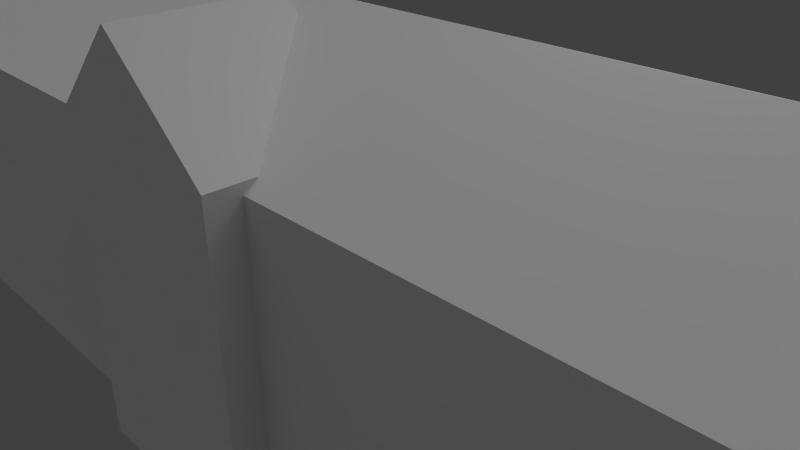 # Source: brock.blend  (saved by Blender 2.78.0; exported with 4.5.12 LTS)
import bpy
from mathutils import Matrix  # noqa: F401  (used for matrix-valued properties, if any)

bpy.ops.wm.read_factory_settings(use_empty=True)
scene = bpy.context.scene
scene.name = 'Scene'

# ---- collections
col_collection_1 = bpy.data.collections.new('Collection 1'); scene.collection.children.link(col_collection_1)

# ---- materials (node trees are filled in below, after node groups)
mat_material_brick_png = bpy.data.materials.new('Material_brick.png')
mat_material_brick_png.alpha_threshold = 0.0
mat_material_brick_png.use_transparent_shadow = False
mat_material_brick_png.diffuse_color = (0.64, 0.64, 0.64, 1.0)
mat_material_brick_png.specular_color = (0.5, 0.5, 0.5)
mat_material_brick_png.roughness = 0.5
mat_material_brick_png.specular_intensity = 1.0
mat_material_brick_png.line_color = (0.0, 0.0, 0.0, 1.0)
mat_material = bpy.data.materials.new('Material')
mat_material.alpha_threshold = 0.0
mat_material.use_transparent_shadow = False
mat_material.diffuse_color = (0.64, 0.64, 0.64, 1.0)
mat_material.specular_color = (0.5, 0.5, 0.5)
mat_material.roughness = 0.5
mat_material.specular_intensity = 1.0
mat_material.line_color = (0.0, 0.0, 0.0, 1.0)
mat_material_brockbrickwi = bpy.data.materials.new('Material_brockBrickWi')
mat_material_brockbrickwi.alpha_threshold = 0.0
mat_material_brockbrickwi.use_transparent_shadow = False
mat_material_brockbrickwi.diffuse_color = (0.64, 0.64, 0.64, 1.0)
mat_material_brockbrickwi.specular_color = (0.5, 0.5, 0.5)
mat_material_brockbrickwi.roughness = 0.5
mat_material_brockbrickwi.specular_intensity = 1.0
mat_material_brockbrickwi.line_color = (0.0, 0.0, 0.0, 1.0)
mat_material_shingledroof = bpy.data.materials.new('Material_shingledRoof')
mat_material_shingledroof.alpha_threshold = 0.0
mat_material_shingledroof.use_transparent_shadow = False
mat_material_shingledroof.diffuse_color = (0.64, 0.64, 0.64, 1.0)
mat_material_shingledroof.specular_color = (0.5, 0.5, 0.5)
mat_material_shingledroof.roughness = 0.5
mat_material_shingledroof.specular_intensity = 1.0
mat_material_shingledroof.line_color = (0.0, 0.0, 0.0, 1.0)
mat_none_brick_png = bpy.data.materials.new('None_brick.png')
mat_none_brick_png.alpha_threshold = 0.0
mat_none_brick_png.use_transparent_shadow = False
mat_none_brick_png.specular_color = (0.8, 0.8, 0.8)
mat_none_brick_png.roughness = 0.5
mat_none_brick_png.specular_intensity = 1.0
mat_none_brick_png.line_color = (0.0, 0.0, 0.0, 1.0)
mat_null = bpy.data.materials.new('(null)')
mat_null.alpha_threshold = 0.0
mat_null.use_transparent_shadow = False
mat_null.roughness = 0.5
mat_null.line_color = (0.0, 0.0, 0.0, 1.0)
mat_none_brockbrickwindow = bpy.data.materials.new('None_brockBrickWindow')
mat_none_brockbrickwindow.alpha_threshold = 0.0
mat_none_brockbrickwindow.use_transparent_shadow = False
mat_none_brockbrickwindow.preview_render_type = 'FLAT'
mat_none_brockbrickwindow.specular_color = (0.8, 0.8, 0.8)
mat_none_brockbrickwindow.roughness = 0.5
mat_none_brockbrickwindow.specular_intensity = 1.0
mat_none_brockbrickwindow.line_color = (0.0, 0.0, 0.0, 1.0)
mat_none_shingledroof_jpg = bpy.data.materials.new('None_shingledRoof.jpg')
mat_none_shingledroof_jpg.alpha_threshold = 0.0
mat_none_shingledroof_jpg.use_transparent_shadow = False
mat_none_shingledroof_jpg.specular_color = (0.8, 0.8, 0.8)
mat_none_shingledroof_jpg.roughness = 0.5
mat_none_shingledroof_jpg.specular_intensity = 1.0
mat_none_shingledroof_jpg.line_color = (0.0, 0.0, 0.0, 1.0)

# ---- material node trees

# ---- world
world_world = bpy.data.worlds.new('World'); scene.world = world_world
world_world.color = (0.05088, 0.05088, 0.05088)
world_world.use_sun_shadow = False
world_world.sun_shadow_jitter_overblur = 0.0
world_world.cycles.sampling_method = 'NONE'
world_world.cycles.sample_map_resolution = 256

# ---- cameras
cam_camera = bpy.data.cameras.new('Camera')
cam_camera.clip_end = 100.0
cam_camera.lens = 35.0
cam_camera.sensor_width = 32.0
cam_camera.sensor_height = 18.0
cam_camera.ortho_scale = 7.314
cam_camera.dof.focus_distance = 0.0
cam_camera.dof.aperture_fstop = 128.0

# ---- lights
light_hemi = bpy.data.lights.new('Hemi', 'SUN')
light_hemi.transmission_factor = 0.0
light_hemi.angle = 1.571
light_hemi.energy = 1.0
light_hemi.shadow_buffer_clip_start = 0.5
light_hemi.shadow_soft_size = 1.0
light_hemi.shadow_cascade_max_distance = 1000.0
light_hemi.cycles.use_multiple_importance_sampling = False
light_lamp = bpy.data.lights.new('Lamp', 'POINT')
light_lamp.transmission_factor = 0.0
light_lamp.cutoff_distance = 30.0
light_lamp.energy = 100.0
light_lamp.shadow_buffer_clip_start = 1.001
light_lamp.shadow_soft_size = 1.0
light_lamp.shadow_maximum_resolution = 0.006
light_lamp.use_absolute_resolution = True
light_lamp.cycles.use_multiple_importance_sampling = False

# ---- meshes
me_brock = bpy.data.meshes.new('Brock')
me_brock.from_pydata([(-8.205, -0.8465, -1.916), (-7.495, -0.8465, -1.916), (-8.205, -2.847, -1.916), (-7.495, -2.847, -1.916), (-8.887, -2.847, -1.916), (-8.887, -0.8465, -1.916), (-8.205, -0.8465, -0.3379), (-7.495, -0.8465, -0.3379), (-8.887, -0.8465, -0.3379), (-8.887, -0.8465, 2.722), (-8.205, -0.8465, 3.504), (-7.495, -0.8465, 2.722), (-8.887, -2.847, 2.722), (-8.205, -2.847, 3.504), (-7.495, -2.847, 2.722), (-8.887, -2.847, 2.536), (-8.887, -2.847, -0.3379), (-8.205, -2.847, -0.3379), (-8.205, -2.847, 2.572), (-7.495, -2.847, -0.3379), (-7.495, -2.847, 2.609), (5.766, 1.12, -1.916), (-5.802, 1.12, -1.916), (-5.802, 3.005, -1.916), (5.766, 3.005, -1.916), (-9.71, -2.706, -1.916), (-9.71, -0.8506, -1.916), (-5.802, -0.8506, -1.916), (-5.802, -2.706, -1.916), (-9.71, 1.12, -1.916), (9.83, 1.12, -1.916), (9.83, -0.8506, -1.916), (5.766, -0.8506, -1.916), (9.83, -2.706, -1.916), (5.766, -2.706, -1.916), (-5.802, 1.12, 2.022), (5.766, 1.12, 2.022), (5.766, 1.138, 2.663), (-5.802, 1.138, 2.663), (5.766, 3.005, 2.022), (-5.802, 3.005, 2.022), (-5.802, 3.005, 2.045), (5.766, 3.005, 2.045), (5.766, 1.12, 2.141), (-5.802, 1.12, 2.141), (-5.802, 1.137, 2.663), (5.766, 1.137, 2.663), (5.766, -2.706, 2.022), (-5.802, -2.706, 2.022), (-5.802, -2.706, -0.3722), (5.766, -2.706, -0.3722), (9.83, -2.706, 2.022), (9.83, -2.706, -0.3722), (-9.71, -2.706, 2.022), (-9.71, -2.706, -0.3722), (-9.71, 1.12, 2.022), (-9.71, 1.12, 2.141), (-5.802, -2.706, 2.141), (-9.71, -2.706, 2.141), (9.83, 1.12, 2.022), (9.83, 1.12, 2.141), (5.766, -2.706, 2.141), (9.83, -2.706, 2.141), (-9.71, -0.8506, 2.022), (-9.71, -0.8506, -0.3722), (-9.71, 1.12, -0.3722), (9.83, -0.8506, 2.022), (9.83, -0.8506, -0.3722), (9.83, 1.12, -0.3722), (5.766, 3.005, -0.3722), (-5.802, 3.005, -0.3722), (-5.802, 1.12, -0.3722), (5.766, 1.12, -0.3722), (-5.802, -0.8329, 3.478), (5.766, -0.8329, 3.478), (-5.802, -0.8506, 3.481), (5.766, -0.8506, 3.481), (-8.986, -0.8506, 3.481), (9.106, -0.8506, 3.481), (8.341, -0.8465, -1.916), (9.05, -0.8465, -1.916), (8.341, -2.847, -1.916), (9.05, -2.847, -1.916), (7.659, -2.847, -1.916), (7.659, -0.8465, -1.916), (8.341, -0.8465, -0.3379), (9.05, -0.8465, -0.3379), (7.659, -0.8465, -0.3379), (7.659, -0.8465, 2.722), (8.341, -0.8465, 3.504), (9.05, -0.8465, 2.722), (7.659, -2.847, 2.722), (8.341, -2.847, 3.504), (9.05, -2.847, 2.722), (7.659, -2.847, 2.536), (7.659, -2.847, -0.3379), (8.341, -2.847, -0.3379), (8.341, -2.847, 2.572), (9.05, -2.847, -0.3379), (9.05, -2.847, 2.609), (-0.04465, -1.118, -1.91), (1.373, -1.118, -1.91), (1.373, -3.118, -1.91), (-0.04465, -3.118, -1.91), (-1.407, -3.118, -1.91), (-1.407, -1.118, -1.91), (-0.04465, -1.118, -0.3379), (1.373, -1.118, -0.3379), (-1.407, -1.118, -0.3379), (-1.407, -1.118, 2.271), (-0.04465, -1.118, 3.504), (1.373, -1.118, 2.271), (-0.04465, -3.118, 3.504), (-1.407, -3.118, 2.271), (1.373, -3.118, 2.271), (-1.407, -3.118, 1.952), (-1.407, -3.118, -0.3379), (-0.04465, -3.118, 1.952), (-0.04465, -3.118, -0.3379), (1.373, -3.118, 1.952), (1.373, -3.118, -0.3379)], [], [(0, 1, 2), (1, 3, 2), (2, 4, 5), (5, 0, 2), (6, 7, 1), (1, 0, 6), (6, 0, 8), (8, 0, 5), (6, 8, 9), (6, 9, 10), (7, 6, 11), (6, 10, 11), (10, 9, 12), (10, 12, 13), (11, 10, 13), (11, 13, 14), (15, 16, 17), (15, 17, 18), (18, 17, 19), (18, 19, 20), (20, 7, 11), (14, 20, 11), (19, 7, 20), (15, 9, 8), (16, 15, 8), (15, 12, 9), (7, 19, 3), (7, 3, 1), (16, 8, 5), (16, 5, 4), (19, 17, 2), (19, 2, 3), (17, 16, 4), (17, 4, 2), (12, 15, 18), (12, 18, 13), (13, 18, 14), (18, 20, 14), (21, 22, 23), (21, 23, 24), (25, 26, 27), (25, 27, 28), (26, 29, 27), (29, 22, 27), (30, 31, 32), (32, 21, 30), (31, 33, 34), (31, 34, 32), (28, 27, 32), (28, 32, 34), (22, 21, 27), (27, 21, 32), (35, 36, 37), (35, 37, 38), (39, 40, 41), (39, 41, 42), (43, 44, 45), (43, 45, 46), (36, 35, 44), (36, 44, 43), (47, 48, 49), (47, 49, 50), (51, 47, 50), (51, 50, 52), (48, 53, 54), (48, 54, 49), (35, 55, 56), (35, 56, 44), (53, 48, 57), (53, 57, 58), (59, 36, 43), (59, 43, 60), (48, 47, 61), (48, 61, 57), (47, 51, 62), (47, 62, 61), (63, 55, 64), (55, 65, 64), (53, 63, 64), (53, 64, 54), (66, 51, 52), (66, 52, 67), (67, 68, 59), (67, 59, 66), (69, 70, 40), (69, 40, 39), (71, 35, 70), (35, 40, 70), (36, 72, 69), (36, 69, 39), (68, 72, 36), (68, 36, 59), (71, 65, 35), (65, 55, 35), (38, 37, 42), (38, 42, 41), (45, 73, 46), (73, 74, 46), (75, 76, 74), (75, 74, 73), (44, 75, 45), (75, 73, 45), (76, 43, 46), (76, 46, 74), (56, 77, 44), (77, 75, 44), (77, 58, 57), (77, 57, 75), (43, 76, 78), (43, 78, 60), (76, 61, 78), (61, 62, 78), (75, 57, 61), (75, 61, 76), (66, 59, 60), (66, 60, 78), (51, 66, 62), (66, 78, 62), (63, 53, 58), (63, 58, 77), (55, 63, 56), (63, 77, 56), (65, 71, 22), (65, 22, 29), (49, 54, 25), (49, 25, 28), (72, 68, 30), (30, 21, 72), (50, 49, 28), (50, 28, 34), (52, 50, 34), (52, 34, 33), (69, 72, 24), (72, 21, 24), (71, 70, 23), (71, 23, 22), (70, 69, 24), (70, 24, 23), (68, 67, 31), (68, 31, 30), (67, 52, 33), (67, 33, 31), (54, 64, 26), (54, 26, 25), (64, 65, 26), (65, 29, 26), (36, 39, 42), (36, 42, 37), (40, 35, 41), (35, 38, 41), (79, 80, 81), (80, 82, 81), (81, 83, 84), (84, 79, 81), (85, 86, 80), (80, 79, 85), (85, 79, 87), (87, 79, 84), (85, 87, 88), (85, 88, 89), (86, 85, 90), (85, 89, 90), (89, 88, 91), (89, 91, 92), (90, 89, 92), (90, 92, 93), (94, 95, 96), (94, 96, 97), (97, 96, 98), (97, 98, 99), (99, 86, 90), (93, 99, 90), (98, 86, 99), (94, 88, 87), (95, 94, 87), (94, 91, 88), (86, 98, 82), (86, 82, 80), (95, 87, 84), (95, 84, 83), (98, 96, 81), (98, 81, 82), (96, 95, 83), (96, 83, 81), (91, 94, 97), (91, 97, 92), (92, 97, 93), (97, 99, 93), (100, 101, 102), (100, 102, 103), (103, 104, 105), (105, 100, 103), (106, 107, 101), (101, 100, 106), (106, 100, 108), (108, 100, 105), (106, 108, 109), (106, 109, 110), (107, 106, 111), (106, 110, 111), (110, 109, 112), (109, 113, 112), (111, 110, 114), (110, 112, 114), (115, 116, 117), (116, 118, 117), (117, 118, 119), (118, 120, 119), (119, 107, 111), (114, 119, 111), (120, 107, 119), (115, 109, 108), (116, 115, 108), (115, 113, 109), (107, 120, 102), (107, 102, 101), (116, 108, 105), (116, 105, 104), (120, 118, 103), (120, 103, 102), (118, 116, 104), (118, 104, 103), (113, 115, 117), (113, 117, 112), (112, 117, 114), (117, 119, 114)])
me_brock.polygons.foreach_set('material_index', [5, 5, 5, 5, 5, 5, 5, 5, 5, 5, 5, 5, 3, 3, 3, 3, 2, 2, 2, 2, 0, 0, 0, 0, 0, 0, 0, 0, 0, 0, 0, 0, 0, 0, 0, 0, 0, 0, 1, 1, 1, 1, 1, 1, 1, 1, 1, 1, 1, 1, 1, 1, 1, 1, 1, 1, 1, 1, 1, 1, 2, 2, 2, 2, 2, 2, 0, 0, 0, 0, 0, 0, 0, 0, 0, 0, 0, 0, 0, 0, 0, 0, 0, 0, 0, 0, 0, 0, 0, 0, 0, 0, 0, 0, 3, 3, 3, 3, 3, 3, 3, 3, 3, 3, 3, 3, 3, 3, 3, 3, 3, 3, 3, 3, 3, 3, 3, 3, 3, 3, 3, 3, 0, 0, 0, 0, 0, 0, 0, 0, 0, 0, 0, 0, 0, 0, 0, 0, 0, 0, 0, 0, 0, 0, 0, 0, 0, 0, 0, 0, 5, 5, 5, 5, 5, 5, 5, 5, 5, 5, 5, 5, 3, 3, 3, 3, 2, 2, 2, 2, 0, 0, 0, 0, 0, 0, 0, 0, 0, 0, 0, 0, 0, 0, 0, 0, 0, 0, 5, 5, 5, 5, 5, 5, 5, 5, 5, 5, 5, 5, 3, 3, 3, 3, 2, 2, 2, 2, 0, 0, 0, 0, 0, 0, 0, 0, 0, 0, 0, 0, 0, 0, 0, 0, 0, 0])
_uv = me_brock.uv_layers.new(name='UVTex')
_uv.uv.foreach_set('vector', [-0.2298, -0.25, 1.27, -0.25, -0.2298, 1.25, 1.27, -0.25, 1.27, 1.25, -0.2298, 1.25, -0.2298, -0.25, 1.27, -0.25, 1.27, 1.25, 1.27, 1.25, -0.2298, 1.25, -0.2298, -0.25, -0.2298, -0.25, 1.27, -0.25, 1.27, 1.25, 1.27, 1.25, -0.2298, 1.25, -0.2298, -0.25, 1.27, -0.25, 1.27, 1.25, -0.2298, -0.25, -0.2298, -0.25, 1.27, 1.25, -0.2298, 1.25, -0.2298, -0.25, 1.27, -0.25, 1.27, 1.25, -0.2298, -0.25, 1.27, 1.25, -0.2298, 1.25, -0.2298, -0.25, 1.27, -0.25, -0.2298, 1.25, 1.27, -0.25, 1.27, 1.25, -0.2298, 1.25, 0.5047, -4.47, 5.028, -4.47, 5.028, 5.47, 0.5047, -4.47, 5.028, 5.47, 0.5047, 5.47, -4.109, -4.47, 0.5047, -4.47, 0.5047, 5.47, -4.109, -4.47, 0.5047, 5.47, -4.109, 5.47, -4.458, 1.404, -4.458, -2.036, -3.642, -2.036, -4.458, 1.404, -3.642, -2.036, -3.642, 1.446, -3.642, 1.446, -3.642, -2.036, -2.793, -2.036, -3.642, 1.446, -2.793, -2.036, -2.793, 1.491, -0.8082, 1.016, 0.5202, -0.6197, 0.5202, 1.078, -0.8082, 1.078, -0.8082, 1.016, 0.5202, 1.078, -0.8082, -0.6197, 0.5202, -0.6197, -0.8082, 1.016, 1.849, 0.9751, 0.5202, 1.078, 0.5202, -0.6197, 1.849, -0.6197, 1.849, 0.9751, 0.5202, -0.6197, 1.849, 0.9751, 1.849, 1.078, 0.5202, 1.078, 0.07673, 0.4995, -2.395, 0.4995, -2.395, -1.13, 0.07673, 0.4995, -2.395, -1.13, 0.07673, -1.13, 0.07673, 0.4995, 2.548, 0.4995, 2.548, -1.13, 0.07673, 0.4995, 2.548, -1.13, 0.07673, -1.13, 1.389, 1.043, 0.5033, 1.043, 0.5033, -0.6019, 1.389, 1.043, 0.5033, -0.6019, 1.389, -0.6019, 0.5033, 1.043, -0.3473, 1.043, -0.3473, -0.6019, 0.5033, 1.043, -0.3473, -0.6019, 0.5033, -0.6019, -0.3024, 2.611, -0.3024, 2.418, 0.4834, 2.455, -0.3024, 2.611, 0.4834, 2.455, 0.4834, 3.422, 0.4834, 3.422, 0.4834, 2.455, 1.301, 2.611, 0.4834, 2.455, 1.301, 2.494, 1.301, 2.611, -0.8392, -0.3392, 1.901, -0.3392, 1.901, 2.401, -0.8392, -0.3392, 1.901, 2.401, -0.8392, 2.401, -0.8392, -0.3392, 1.901, -0.3392, 1.901, 2.401, -0.8392, -0.3392, 1.901, 2.401, -0.8392, 2.401, -0.8392, -0.3392, 1.901, -0.3392, -0.8392, 2.401, 1.901, -0.3392, 1.901, 2.401, -0.8392, 2.401, -0.8392, -0.3392, 1.901, -0.3392, 1.901, 2.401, 1.901, 2.401, -0.8392, 2.401, -0.8392, -0.3392, -0.8392, -0.3392, 1.901, -0.3392, 1.901, 2.401, -0.8392, -0.3392, 1.901, 2.401, -0.8392, 2.401, -0.8392, -0.3392, 1.901, -0.3392, 1.901, 2.401, -0.8392, -0.3392, 1.901, 2.401, -0.8392, 2.401, 1.901, -0.3392, 1.901, 2.401, -0.8392, -0.3392, -0.8392, -0.3392, 1.901, 2.401, -0.8392, 2.401, -0.25, -0.09022, 1.25, -0.09022, 1.25, 1.41, -0.25, -0.09022, 1.25, 1.41, -0.25, 1.41, -0.8392, -0.3392, 1.901, -0.3392, 1.901, 2.401, -0.8392, -0.3392, 1.901, 2.401, -0.8392, 2.401, -0.25, -0.09022, 1.25, -0.09022, 1.25, 1.41, -0.25, -0.09022, 1.25, 1.41, -0.25, 1.41, -0.25, -0.09022, 1.25, -0.09022, 1.25, 1.41, -0.25, -0.09022, 1.25, 1.41, -0.25, 1.41, 6.981, 4.186, -5.962, 4.157, -5.926, 1.299, 6.981, 4.186, -5.926, 1.299, 6.981, 1.319, 10.55, 4.127, 6.948, 4.125, 6.994, 1.435, 10.55, 4.127, 6.994, 1.435, 10.55, 1.409, -5.962, 4.157, -9.684, 4.158, -9.684, 1.293, -5.962, 4.157, -9.684, 1.293, -5.926, 1.299, -2.573, -1.337, -4.158, 0.01699, -4.324, -0.1991, -2.573, -1.337, -4.324, -0.1991, -2.738, -1.553, -4.07, 1.914, -2.093, 2.523, -2.136, 2.861, -4.07, 1.914, -2.136, 2.861, -4.174, 2.175, 5.153, 0.2607, 3.584, -0.9635, 3.755, -1.159, 5.153, 0.2607, 3.755, -1.159, 5.324, 0.06479, -2.093, 2.523, 2.941, 2.555, 2.939, 2.861, -2.093, 2.523, 2.939, 2.861, -2.136, 2.861, 2.941, 2.555, 4.831, 2.269, 4.865, 2.515, 2.941, 2.555, 4.865, 2.515, 2.939, 2.861, -8.389, 0.2007, -6.64, 0.162, -8.08, 1.658, -6.64, 0.162, -7.094, 1.663, -8.08, 1.658, -8.185, 1.801, -6.429, 1.666, -6.49, 3.154, -8.185, 1.801, -6.49, 3.154, -7.43, 3.234, 7.755, 2.345, 8.961, 2.485, 9.163, 3.851, 7.755, 2.345, 9.163, 3.851, 7.923, 3.964, 9.05, 1.989, 8.041, 2.096, 7.427, 0.6127, 9.05, 1.989, 7.427, 0.6127, 9.293, 0.3648, 4.16, -2.153, -2.682, -2.185, -2.807, -3.55, 4.16, -2.153, -2.807, -3.55, 4.188, -3.605, -2.485, -3.497, -2.522, -1.341, -4.525, -3.292, -2.522, -1.341, -4.469, -1.292, -4.525, -3.292, 5.679, -2.625, 5.922, -0.4678, 4.184, -0.4251, 5.679, -2.625, 4.184, -0.4251, 3.88, -2.478, 8.873, 0.9187, 5.435, 1.068, 5.414, -1.103, 8.873, 0.9187, 5.414, -1.103, 9.042, -1.328, -4.419, 0.5777, -7.692, 0.5459, -4.371, -1.643, -7.692, 0.5459, -7.799, -1.591, -4.371, -1.643, -53.34, 9.723, 5.681, 9.723, 5.681, 19.61, -53.34, 9.723, 5.681, 19.61, -53.34, 19.61, -26.42, 8.211, -25.62, -0.231, 26.21, 8.911, -25.62, -0.231, 25.27, 0.3354, 26.21, 8.911, -0.25, 0.1033, 1.25, -0.09022, 1.25, 0.1056, -0.25, 0.1033, 1.25, 0.1056, -0.25, 0.2991, -29.04, 9.051, -26.92, -6.109, -26.42, 8.211, -26.92, -6.109, -25.62, -0.231, -26.42, 8.211, 26.53, -6.016, 28.88, 9.723, 26.21, 8.911, 26.53, -6.016, 26.21, 8.911, 25.27, 0.3354, -51.82, 2.977, -43.88, -7.566, -29.04, 9.051, -43.88, -7.566, -26.92, -6.109, -29.04, 9.051, -43.88, -7.566, -48.14, -18.95, -26.66, -17.37, -43.88, -7.566, -26.66, -17.37, -26.92, -6.109, 28.88, 9.723, 26.53, -6.016, 44.71, -7.446, 28.88, 9.723, 44.71, -7.446, 52.8, 3.174, 26.53, -6.016, 26.57, -17.12, 44.71, -7.446, 26.57, -17.12, 48.93, -18.94, 44.71, -7.446, -26.92, -6.109, -26.66, -17.37, 26.57, -17.12, -26.92, -6.109, 26.57, -17.12, 26.53, -6.016, 52.26, -8.716, 54.34, 2.966, 52.8, 3.174, 52.26, -8.716, 52.8, 3.174, 44.71, -7.446, 50.3, -19.25, 52.26, -8.716, 48.93, -18.94, 52.26, -8.716, 44.71, -7.446, 48.93, -18.94, -51.37, -8.78, -49.5, -19.25, -48.14, -18.95, -51.37, -8.78, -48.14, -18.95, -43.88, -7.566, -53.34, 2.783, -51.37, -8.78, -51.82, 2.977, -51.37, -8.78, -43.88, -7.566, -51.82, 2.977, -0.1987, 0.131, 2.549, 0.131, 2.549, -0.776, -0.1987, 0.131, 2.549, -0.776, -0.1987, -0.776, -5.934, 0.9125, -10.14, 0.9125, -10.14, -0.4751, -5.934, 0.9125, -10.14, -0.4751, -5.934, -0.4751, -0.5672, 0.131, 2.291, 0.131, 2.291, -0.776, 2.291, -0.776, -0.5672, -0.776, -0.5672, 0.131, 6.508, 0.9125, -5.934, 0.9125, -5.934, -0.4751, 6.508, 0.9125, -5.934, -0.4751, 6.508, -0.4751, 10.88, 0.9125, 6.508, 0.9125, 6.508, -0.4751, 10.88, 0.9125, 6.508, -0.4751, 10.88, -0.4751, -1.102, 0.131, -2.428, 0.131, -1.102, -0.776, -2.428, 0.131, -2.428, -0.776, -1.102, -0.776, -1.021, 0.131, 0.3046, 0.131, 0.3046, -0.776, -1.021, 0.131, 0.3046, -0.776, -1.021, -0.776, -0.2633, 0.131, 7.87, 0.131, 7.87, -0.776, -0.2633, 0.131, 7.87, -0.776, -0.2633, -0.776, -1.021, 0.131, -2.407, 0.131, -2.407, -0.776, -1.021, 0.131, -2.407, -0.776, -1.021, -0.776, -1.0, 0.131, -2.305, 0.131, -2.305, -0.776, -1.0, 0.131, -2.305, -0.776, -1.0, -0.776, -0.8989, 0.131, 0.4058, 0.131, 0.4058, -0.776, -0.8989, 0.131, 0.4058, -0.776, -0.8989, -0.776, -1.0, 0.131, 0.3849, 0.131, -1.0, -0.776, 0.3849, 0.131, 0.3849, -0.776, -1.0, -0.776, 3.584, -0.9635, 2.858, -1.634, 2.951, -1.723, 3.584, -0.9635, 2.951, -1.723, 3.792, -1.153, -1.65, -2.133, -2.573, -1.337, -1.761, -2.247, -2.573, -1.337, -2.822, -1.579, -1.761, -2.247, -0.2298, -0.25, 1.27, -0.25, -0.2298, 1.25, 1.27, -0.25, 1.27, 1.25, -0.2298, 1.25, -0.2298, -0.25, 1.27, -0.25, 1.27, 1.25, 1.27, 1.25, -0.2298, 1.25, -0.2298, -0.25, -0.2298, -0.25, 1.27, -0.25, 1.27, 1.25, 1.27, 1.25, -0.2298, 1.25, -0.2298, -0.25, 1.27, -0.25, 1.27, 1.25, -0.2298, -0.25, -0.2298, -0.25, 1.27, 1.25, -0.2298, 1.25, -0.2298, -0.25, 1.27, -0.25, 1.27, 1.25, -0.2298, -0.25, 1.27, 1.25, -0.2298, 1.25, -0.2298, -0.25, 1.27, -0.25, -0.2298, 1.25, 1.27, -0.25, 1.27, 1.25, -0.2298, 1.25, 0.5047, -4.47, 5.028, -4.47, 5.028, 5.47, 0.5047, -4.47, 5.028, 5.47, 0.5047, 5.47, -4.109, -4.47, 0.5047, -4.47, 0.5047, 5.47, -4.109, -4.47, 0.5047, 5.47, -4.109, 5.47, 7.532, 1.404, 7.532, -2.036, 8.348, -2.036, 7.532, 1.404, 8.348, -2.036, 8.348, 1.446, 8.348, 1.446, 8.348, -2.036, 9.197, -2.036, 8.348, 1.446, 9.197, -2.036, 9.197, 1.491, -0.8082, 1.016, 0.5202, -0.6197, 0.5202, 1.078, -0.8082, 1.078, -0.8082, 1.016, 0.5202, 1.078, -0.8082, -0.6197, 0.5202, -0.6197, -0.8082, 1.016, 1.849, 0.9751, 0.5202, 1.078, 0.5202, -0.6197, 1.849, -0.6197, 1.849, 0.9751, 0.5202, -0.6197, 1.849, 0.9751, 1.849, 1.078, 0.5202, 1.078, 0.07673, 0.4995, -2.395, 0.4995, -2.395, -1.13, 0.07673, 0.4995, -2.395, -1.13, 0.07673, -1.13, 0.07673, 0.4995, 2.548, 0.4995, 2.548, -1.13, 0.07673, 0.4995, 2.548, -1.13, 0.07673, -1.13, 1.389, 1.043, 0.5033, 1.043, 0.5033, -0.6019, 1.389, 1.043, 0.5033, -0.6019, 1.389, -0.6019, 0.5033, 1.043, -0.3473, 1.043, -0.3473, -0.6019, 0.5033, 1.043, -0.3473, -0.6019, 0.5033, -0.6019, -0.3024, 2.611, -0.3024, 2.418, 0.4834, 2.455, -0.3024, 2.611, 0.4834, 2.455, 0.4834, 3.422, 0.4834, 3.422, 0.4834, 2.455, 1.301, 2.611, 0.4834, 2.455, 1.301, 2.494, 1.301, 2.611, -0.25, -0.1445, 1.25, -0.1445, 1.25, 1.356, -0.25, -0.1445, 1.25, 1.356, -0.25, 1.356, -0.25, -0.1445, 1.25, -0.1445, 1.25, 1.356, 1.25, 1.356, -0.25, 1.356, -0.25, -0.1445, -0.25, -0.1445, 1.25, -0.1445, 1.25, 1.356, 1.25, 1.356, -0.25, 1.356, -0.25, -0.1445, 1.25, -0.1445, 1.25, 1.356, -0.25, -0.1445, -0.25, -0.1445, 1.25, 1.356, -0.25, 1.356, -0.25, -0.1445, 1.25, -0.1445, 1.25, 1.356, -0.25, -0.1445, 1.25, 1.356, -0.25, 1.356, -0.25, -0.1445, 1.25, -0.1445, -0.25, 1.356, 1.25, -0.1445, 1.25, 1.356, -0.25, 1.356, 0.3998, 4.773, -7.258, 4.773, 0.3998, -4.195, -7.258, 4.773, -7.258, -4.195, 0.3998, -4.195, 8.258, 4.773, 0.3998, 4.773, 8.258, -4.195, 0.3998, 4.773, 0.3998, -4.195, 8.258, -4.195, -1.818, 1.08, -1.818, -1.661, -0.188, 1.08, -1.818, -1.661, -0.188, -1.661, -0.188, 1.08, -0.188, 1.08, -0.188, -1.661, 1.509, 1.08, -0.188, -1.661, 1.509, -1.661, 1.509, 1.08, -0.9313, 1.733, 1.807, -0.8872, 1.807, 2.098, -0.9313, 2.098, -0.9313, 1.733, 1.807, 2.098, -0.9313, -0.8872, 1.807, -0.8872, -0.9313, 1.733, 1.529, -0.7571, 1.863, 1.968, -0.8626, 1.968, -0.8626, -0.7571, 1.529, -0.7571, -0.8626, 1.968, 1.529, -0.7571, 1.863, -0.7571, 1.863, 1.968, 0.99, 0.9407, -1.612, 0.9407, -1.612, -0.7678, 0.99, 0.9407, -1.612, -0.7678, 0.99, -0.7678, 0.99, 0.9407, 3.592, 0.9407, 3.592, -0.7678, 0.99, 0.9407, 3.592, -0.7678, 0.99, -0.7678, 1.926, 0.915, 0.4151, 0.915, 0.4151, -0.4841, 1.926, 0.915, 0.4151, -0.4841, 1.926, -0.4841, 0.4151, 0.915, -1.036, 0.915, -1.036, -0.4841, 0.4151, 0.915, -1.036, -0.4841, 0.4151, -0.4841, -0.9926, 1.181, -0.9926, 0.9143, 0.3717, 0.9143, -0.9926, 1.181, 0.3717, 0.9143, 0.3717, 2.213, 0.3717, 2.213, 0.3717, 0.9143, 1.792, 1.181, 0.3717, 0.9143, 1.792, 0.9143, 1.792, 1.181])
me_brock.materials.append(mat_material_brick_png)
me_brock.materials.append(mat_material)
me_brock.materials.append(mat_material_brockbrickwi)
me_brock.materials.append(mat_material_shingledroof)
me_brock.materials.append(mat_none_brick_png)
me_brock.materials.append(mat_null)
me_brock.materials.append(mat_none_brockbrickwindow)
me_brock.materials.append(mat_none_shingledroof_jpg)
me_brock.use_remesh_preserve_volume = False
me_brock.use_remesh_preserve_attributes = False
me_brock.use_mirror_vertex_groups = False
me_brock.update()

# ---- objects
ob_hemi = bpy.data.objects.new('Hemi', light_hemi)
ob_brock = bpy.data.objects.new('Brock', me_brock)
ob_lamp = bpy.data.objects.new('Lamp', light_lamp)
ob_camera = bpy.data.objects.new('Camera', cam_camera)

# ---- transforms, parenting, visibility, modifiers, constraints
ob_hemi.location = (2.935e-07, 2.201e-06, 13.0)
ob_hemi.lineart.crease_threshold = 0.0
ob_brock.location = (0.0, 0.0, 0.0)
ob_brock.lineart.crease_threshold = 0.0
ob_lamp.location = (4.076, 1.005, 5.904)
ob_lamp.rotation_euler = (0.6503, 0.05522, 1.866)
ob_lamp.lock_rotations_4d = False
ob_lamp.empty_display_type = 'ARROWS'
ob_lamp.color = (0.0, 0.0, 0.0, 0.0)
ob_lamp.lineart.crease_threshold = 0.0
ob_camera.location = (7.481, -6.508, 5.344)
ob_camera.rotation_euler = (1.109, 0.01082, 0.8149)
ob_camera.lock_rotations_4d = False
ob_camera.empty_display_type = 'ARROWS'
ob_camera.color = (0.0, 0.0, 0.0, 0.0)
ob_camera.display_type = 'WIRE'
ob_camera.lineart.crease_threshold = 0.0

# ---- collection membership
col_collection_1.objects.link(ob_hemi)
col_collection_1.objects.link(ob_brock)
col_collection_1.objects.link(ob_lamp)
col_collection_1.objects.link(ob_camera)

# ---- scene / render settings (as saved in the file)
scene.camera = ob_camera
scene.frame_start = 1; scene.frame_end = 250; scene.frame_set(1)
scene.render.engine = 'BLENDER_EEVEE_NEXT'
scene.render.image_settings.color_mode = 'RGB'
scene.render.image_settings.compression = 90
scene.render.resolution_percentage = 50
scene.render.dither_intensity = 0.0
scene.render.bake_margin = 2
scene.render.bake_bias = 0.0
scene.cycles.use_denoising = False
scene.cycles.samples = 10
scene.cycles.sampling_pattern = 'TABULATED_SOBOL'
scene.cycles.light_sampling_threshold = 0.0
scene.cycles.use_adaptive_sampling = False
scene.cycles.use_light_tree = False
scene.cycles.blur_glossy = 0.0
scene.cycles.volume_bounces = 1
scene.cycles.pixel_filter_type = 'GAUSSIAN'
scene.cycles.sample_clamp_indirect = 0.0
scene.view_settings.view_transform = 'Standard'
bpy.context.view_layer.update()
